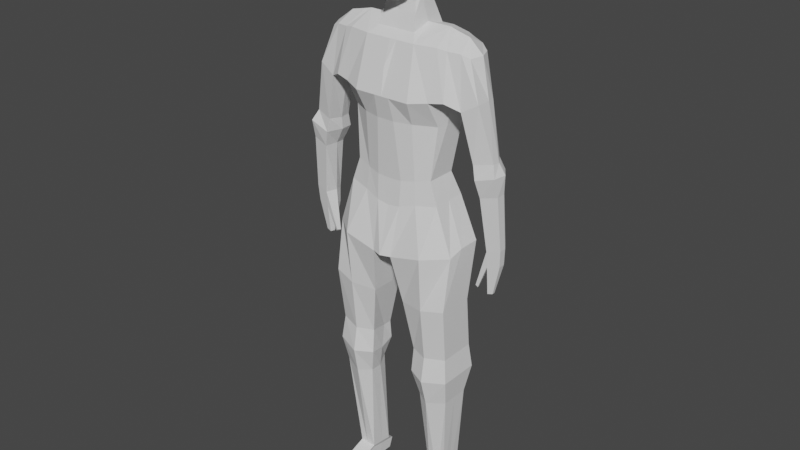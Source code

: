 # Source: 6.blend  (saved by Blender 3.4.6; exported with 4.5.12 LTS)
import bpy
from mathutils import Matrix  # noqa: F401  (used for matrix-valued properties, if any)

bpy.ops.wm.read_factory_settings(use_empty=True)
scene = bpy.context.scene
scene.name = 'Scene'

# ---- collections
col_refs = bpy.data.collections.new('Refs'); scene.collection.children.link(col_refs)
col_spiderman = bpy.data.collections.new('Spiderman'); scene.collection.children.link(col_spiderman)

# ---- world
world_world = bpy.data.worlds.new('World'); scene.world = world_world
world_world.use_nodes = True; world_world.node_tree.nodes.clear()
_N = world_world.node_tree.nodes; _L = world_world.node_tree.links
n0 = _N.new('ShaderNodeOutputWorld'); n0.name = 'World Output'; n0.location = (300, 300)
n1 = _N.new('ShaderNodeBackground'); n1.name = 'Background'; n1.location = (10, 300)
n1.inputs[0].default_value = (0.05088, 0.05088, 0.05088, 1.0)
_L.new(n1.outputs[0], n0.inputs[0])
n0.is_active_output = True
world_world.color = (0.05088, 0.05088, 0.05088)
world_world.use_sun_shadow = False
world_world.sun_shadow_jitter_overblur = 0.0

# ---- meshes
me_cube_003 = bpy.data.meshes.new('Cube.003')
me_cube_003.from_pydata([(0.0, -0.35, -1.0), (0.0, 0.8794, -1.0), (0.7873, -0.01425, -1.017), (0.951, -0.06781, 0.6294), (0.8309, 0.6706, -1.0), (0.9062, 0.8141, 0.6924), (0.0, -0.4725, -0.4727), (0.0, 0.9521, -0.4727), (0.9968, 0.7245, -0.4163), (1.019, -0.2517, -0.3704), (0.0, 0.7308, -2.339), (0.0, -0.2393, -2.359), (0.7092, 0.5505, -2.213), (0.7092, -0.08842, -2.213), (0.4473, 0.8794, -1.0), (0.3326, 0.8113, 0.8188), (0.4473, -0.2553, -1.0), (0.3387, -0.03585, 0.8264), (0.4886, -0.4725, -0.4727), (0.4886, 0.9521, -0.4727), (0.4514, 0.7019, -2.292), (0.4514, -0.1706, -2.292), (0.0, 0.8445, -2.966), (0.0, -0.2742, -2.975), (0.4672, 0.8445, -2.769), (0.8426, -0.1037, -2.749), (0.8269, 0.6832, -2.74), (0.4882, -0.2076, -2.818), (0.0, 1.0, -4.06), (0.0, -0.5602, -4.06), (0.6735, 0.9263, -3.785), (1.114, -0.09103, -3.849), (1.138, 0.6996, -3.723), (0.7398, -0.4845, -3.872), (0.1536, 0.8794, -1.0), (0.1297, -0.4725, -0.4727), (0.2231, 0.7019, -2.343), (0.1536, -0.35, -1.0), (0.1297, 0.9521, -0.4727), (0.2231, -0.2393, -2.343), (0.1977, 0.8445, -2.92), (0.2135, -0.2742, -2.929), (0.1694, 0.9263, -4.063), (0.1694, -0.4818, -4.063), (1.107, -0.2729, -5.078), (1.109, 0.5092, -5.106), (0.7217, -0.387, -5.175), (0.7368, 0.6794, -5.187), (0.2914, -0.2729, -5.218), (0.2937, 0.5092, -5.246), (1.076, -0.1302, -6.392), (1.075, 0.6742, -6.393), (0.7297, -0.2635, -6.449), (0.7762, 0.6125, -6.571), (0.4311, -0.1314, -6.428), (0.5146, 0.5229, -6.569), (1.065, -0.06287, -7.593), (1.064, 0.567, -7.594), (0.7514, -0.2233, -7.672), (0.779, 0.6122, -7.577), (0.5242, -0.06389, -7.623), (0.5903, 0.4338, -7.493), (0.936, 0.1376, -10.07), (0.9104, 0.6149, -10.1), (0.8099, 0.1374, -10.08), (0.7843, 0.6146, -10.11), (0.6506, 0.1371, -10.09), (0.6251, 0.6143, -10.12), (0.9303, 0.159, -10.13), (0.9198, 0.7852, -10.23), (0.8041, 0.785, -10.24), (0.6685, 0.1585, -10.15), (0.658, 0.7847, -10.24), (0.9364, 0.1587, -10.5), (0.9361, 0.7239, -10.5), (0.8207, 0.1585, -10.51), (0.8204, 0.7237, -10.51), (0.6746, 0.1582, -10.52), (0.6743, 0.7234, -10.52), (0.8089, -0.8455, -10.43), (0.9242, -0.8454, -10.43), (0.6633, -0.8456, -10.44), (0.8153, -0.8456, -10.49), (0.9306, -0.8455, -10.49), (0.6696, -0.8457, -10.49), (0.8214, -0.8457, -10.52), (0.9367, -0.8456, -10.51), (0.6757, -0.8458, -10.52), (0.0, 0.2647, -1.0), (0.8309, 0.2065, -1.0), (0.867, 0.3503, 0.9242), (1.029, 0.3139, -0.4146), (0.0, 0.2398, -0.4727), (0.0, 0.2735, -2.359), (0.7092, 0.2313, -2.213), (0.3369, 0.3759, 0.9579), (0.0, 0.2851, -2.971), (0.8348, 0.29, -2.744), (0.0, 0.2199, -4.06), (1.138, 0.222, -3.723), (0.1101, 0.2199, -4.087), (1.108, 0.2553, -5.092), (0.2926, 0.2553, -5.232), (1.076, 0.2676, -6.392), (0.515, 0.3171, -6.568), (1.064, 0.2477, -7.593), (0.5239, 0.1977, -7.624), (0.9232, 0.3588, -10.09), (0.6378, 0.3931, -10.1), (0.925, 0.4057, -10.18), (0.6633, 0.4052, -10.2), (0.9362, 0.3749, -10.5), (0.8205, 0.3747, -10.51), (0.6745, 0.3744, -10.52), (0.0, -0.3839, 0.1424), (0.0, 1.0, 0.1424), (0.0, 0.308, 0.1424), (0.7509, 0.3759, 0.9579), (0.8032, -0.118, 0.6682), (0.893, 0.1808, -0.5801), (0.7738, -0.3148, -0.4218), (0.7813, 0.8726, 0.7271), (0.7897, 0.756, -0.3974), (1.376, 0.3009, 0.5663), (1.509, 0.2848, -0.3084), (1.296, 0.06469, 0.5355), (1.511, -0.03672, -0.3089), (1.269, 0.6026, 0.5512), (1.473, 0.4804, -0.3319), (1.238, -0.09133, -0.5225), (1.163, 0.002179, 0.6091), (1.215, 0.5252, -0.4439), (1.177, 0.2213, -0.6171), (1.107, 0.7435, 0.6284), (1.109, 0.3413, 0.8505), (1.425, 0.009298, -1.606), (1.728, 0.1168, -1.523), (1.724, 0.2986, -1.546), (1.613, 0.5055, -1.523), (1.404, 0.5539, -1.65), (1.385, 0.326, -1.657), (1.47, -0.007372, -1.929), (1.812, 0.0136, -1.771), (1.834, 0.3143, -1.782), (1.7, 0.551, -1.78), (1.415, 0.625, -1.954), (1.382, 0.3413, -1.937), (1.545, 0.04926, -2.306), (1.827, 0.1139, -2.206), (1.822, 0.3225, -2.203), (1.728, 0.5, -2.21), (1.533, 0.5456, -2.326), (1.518, 0.3416, -2.315), (1.646, 0.1477, -3.523), (1.869, 0.1988, -3.444), (1.864, 0.364, -3.441), (1.783, 0.5221, -3.448), (1.633, 0.5638, -3.523), (1.588, 0.3877, -3.521), (1.124, -0.1812, -6.964), (1.124, 0.7214, -6.966), (0.7763, 0.7094, -7.066), (0.5073, 0.552, -7.015), (0.4181, -0.1825, -7.004), (0.7319, -0.3552, -7.045), (0.4694, 0.1888, -7.09), (1.124, 0.2656, -6.965), (0.0, 0.3759, 0.9579), (0.0, 1.0, 0.7585), (0.1139, -0.2076, 0.6682), (0.0, -0.2076, 0.6682), (0.1001, 1.0, 0.7585), (0.4274, 1.0, 0.7585), (0.4274, 0.3759, 0.9579), (0.4411, -0.2076, 0.6682), (0.0, -0.02208, 0.8308), (0.0, 0.8076, 0.82), (0.0, 0.07645, 1.178), (0.0, 0.3226, 1.283), (0.295, 0.3226, 1.283), (0.2964, 0.06601, 1.175), (0.2889, 0.7078, 1.144), (0.0, 0.7718, 1.143), (0.0, 0.1153, 1.437), (0.0, 0.3245, 1.561), (0.2613, 0.3245, 1.561), (0.2513, 0.1354, 1.387), (0.2588, 0.5706, 1.482), (0.0, 0.6727, 1.456), (0.0, 0.1506, 1.623), (0.0, 0.2927, 1.821), (0.2228, 0.322, 1.749), (0.2473, 0.1676, 1.588), (0.2588, 0.5388, 1.742), (0.0, 0.6849, 1.702), (0.0, 0.09803, 1.826), (0.0, 0.2927, 2.09), (0.4228, 0.4154, 1.958), (0.3268, 0.1776, 1.783), (0.3413, 0.5682, 1.939), (0.0, 0.8044, 2.012), (0.0, -0.4272, 1.573), (0.0, 0.3065, 2.363), (0.4771, 0.4328, 2.233), (0.2447, -0.1408, 1.622), (0.4199, 0.6056, 2.349), (0.0, 0.8211, 2.346), (0.0, -0.5429, 2.164), (0.0, 0.2164, 2.581), (0.4679, 0.3054, 2.581), (0.3472, -0.1631, 2.162), (0.4181, 0.6166, 2.778), (0.0, 0.7765, 2.742), (0.0, -0.4168, 2.956), (0.0, 0.0727, 3.008), (0.4675, 0.1618, 3.008), (0.3468, -0.1872, 2.905), (0.3671, 0.3627, 3.124), (0.0, 0.5584, 3.124), (0.0, -0.2108, 3.192), (0.0, -0.02196, 3.292), (0.2294, -0.02196, 3.247), (0.2356, -0.1807, 3.105), (0.2751, 0.2011, 3.238), (0.0, 0.2385, 3.298), (0.0, 0.1445, 2.794), (0.0, 0.6889, 2.925), (0.4179, 0.5011, 2.971), (0.4677, 0.2336, 2.794), (0.347, -0.1751, 2.533), (0.0, -0.5714, 2.536), (0.0, 0.802, 2.553), (0.419, 0.6111, 2.564), (0.2777, -0.1617, 1.869), (0.0, -0.4585, 1.877), (0.0, 0.2614, 2.472), (0.4751, 0.3606, 2.39), (1.65, 0.1792, -3.905), (1.853, 0.2258, -3.833), (1.849, 0.3764, -3.83), (1.775, 0.5206, -3.837), (1.639, 0.5586, -3.905), (1.597, 0.398, -3.904), (1.645, 0.2382, -4.574), (1.731, 0.2578, -4.543), (1.729, 0.3214, -4.542), (1.698, 0.3823, -4.545), (1.64, 0.3984, -4.574), (1.623, 0.3306, -4.573), (1.43, 0.2649, -4.441), (1.449, 0.1831, -4.421), (1.466, 0.2651, -4.487), (1.48, 0.2043, -4.473)], [], [(116, 167, 176, 168, 115), (19, 172, 121, 122), (129, 132, 140, 135), (89, 2, 13, 94), (37, 35, 6, 0), (89, 119, 120, 2), (14, 19, 122, 4), (88, 92, 7, 1), (13, 21, 27, 25), (37, 0, 11, 39), (14, 4, 12, 20), (88, 1, 10, 93), (34, 14, 20, 36), (2, 16, 21, 13), (20, 12, 26, 24), (34, 38, 19, 14), (2, 120, 18, 16), (117, 173, 174, 118), (35, 169, 170, 114, 6), (120, 118, 174, 18), (24, 26, 32, 30), (40, 24, 30, 42), (36, 20, 24, 40), (39, 11, 23, 41), (94, 13, 25, 97), (93, 10, 22, 96), (99, 31, 44, 101), (30, 32, 45, 47), (97, 25, 31, 99), (96, 22, 28, 98), (41, 23, 29, 43), (25, 27, 33, 31), (27, 41, 43, 33), (98, 100, 43, 29), (21, 39, 41, 27), (10, 36, 40, 22), (22, 40, 42, 28), (38, 171, 172, 19), (1, 7, 38, 34), (1, 34, 36, 10), (16, 37, 39, 21), (16, 18, 35, 37), (7, 115, 168, 171, 38), (102, 49, 55, 104), (44, 46, 52, 50), (42, 30, 47, 49), (33, 43, 48, 46), (100, 42, 49, 102), (31, 33, 46, 44), (162, 161, 59, 61), (166, 159, 56, 105), (47, 45, 51, 53), (101, 44, 50, 103), (49, 47, 53, 55), (46, 48, 54, 52), (59, 57, 63, 65), (106, 61, 67, 108), (164, 163, 60, 58), (159, 164, 58, 56), (165, 162, 61, 106), (161, 160, 57, 59), (65, 63, 69, 70), (108, 67, 72, 110), (105, 56, 62, 107), (61, 59, 65, 67), (58, 60, 66, 64), (56, 58, 64, 62), (109, 68, 73, 111), (70, 69, 74, 76), (107, 62, 68, 109), (67, 65, 70, 72), (66, 71, 84, 81), (73, 68, 83, 86), (112, 111, 73, 75), (113, 112, 75, 77), (72, 70, 76, 78), (71, 77, 87, 84), (75, 73, 86, 85), (110, 72, 78, 113), (79, 81, 84, 82), (80, 79, 82, 83), (82, 84, 87, 85), (83, 82, 85, 86), (64, 66, 81, 79), (68, 62, 80, 83), (62, 64, 79, 80), (77, 75, 85, 87), (71, 110, 113, 77), (78, 76, 112, 113), (76, 74, 111, 112), (63, 107, 109, 69), (69, 109, 111, 74), (57, 105, 107, 63), (66, 108, 110, 71), (163, 165, 106, 60), (60, 106, 108, 66), (45, 101, 103, 51), (160, 166, 105, 57), (43, 100, 102, 48), (48, 102, 104, 54), (28, 42, 100, 98), (23, 96, 98, 29), (26, 97, 99, 32), (32, 99, 101, 45), (11, 93, 96, 23), (12, 94, 97, 26), (121, 172, 173, 117), (0, 88, 93, 11), (0, 6, 92, 88), (4, 122, 119, 89), (4, 89, 94, 12), (18, 174, 169, 35), (114, 170, 175, 167, 116), (6, 114, 116, 92), (92, 116, 115, 7), (130, 129, 126, 125), (3, 90, 117, 118), (91, 9, 120, 119), (90, 5, 121, 117), (8, 91, 119, 122), (5, 8, 122, 121), (9, 3, 118, 120), (124, 123, 125, 126), (128, 127, 123, 124), (132, 131, 139, 140), (131, 133, 127, 128), (133, 134, 123, 127), (134, 130, 125, 123), (90, 3, 130, 134), (5, 90, 134, 133), (8, 5, 133, 131), (9, 91, 132, 129), (3, 9, 129, 130), (91, 8, 131, 132), (140, 139, 145, 146), (137, 136, 142, 143), (131, 128, 138, 139), (126, 129, 135, 136), (128, 124, 137, 138), (124, 126, 136, 137), (141, 146, 152, 147), (142, 141, 147, 148), (138, 137, 143, 144), (136, 135, 141, 142), (135, 140, 146, 141), (139, 138, 144, 145), (150, 149, 155, 156), (152, 151, 157, 158), (145, 144, 150, 151), (143, 142, 148, 149), (146, 145, 151, 152), (144, 143, 149, 150), (158, 157, 241, 242), (155, 154, 238, 239), (148, 147, 153, 154), (147, 152, 158, 153), (151, 150, 156, 157), (149, 148, 154, 155), (51, 103, 166, 160), (54, 104, 165, 163), (53, 51, 160, 161), (104, 55, 162, 165), (50, 52, 164, 159), (52, 54, 163, 164), (103, 50, 159, 166), (55, 53, 161, 162), (167, 175, 177, 178), (176, 167, 178, 182), (95, 17, 174, 173), (176, 15, 172, 171, 168), (15, 95, 173, 172), (17, 175, 170, 169, 174), (179, 181, 187, 185), (182, 178, 184, 188), (95, 15, 181, 179), (17, 95, 179, 180), (15, 176, 182, 181), (175, 17, 180, 177), (183, 186, 192, 189), (187, 188, 194, 193), (180, 179, 185, 186), (181, 182, 188, 187), (177, 180, 186, 183), (178, 177, 183, 184), (191, 193, 199, 197), (194, 190, 196, 200), (184, 183, 189, 190), (188, 184, 190, 194), (185, 187, 193, 191), (186, 185, 191, 192), (198, 197, 203, 204), (197, 199, 205, 203), (192, 191, 197, 198), (193, 194, 200, 199), (189, 192, 198, 195), (190, 189, 195, 196), (234, 233, 210, 207), (232, 231, 212, 211), (199, 200, 206, 205), (195, 198, 204, 201), (196, 195, 201, 202), (200, 196, 202, 206), (228, 227, 217, 215), (226, 225, 214, 218), (235, 234, 207, 208), (231, 235, 208, 212), (236, 232, 211, 209), (233, 236, 209, 210), (213, 216, 222, 219), (217, 218, 224, 223), (229, 228, 215, 216), (227, 226, 218, 217), (230, 229, 216, 213), (225, 230, 213, 214), (219, 222, 221, 220), (223, 224, 220, 221), (214, 213, 219, 220), (218, 214, 220, 224), (215, 217, 223, 221), (216, 215, 221, 222), (208, 207, 230, 225), (207, 210, 229, 230), (211, 212, 226, 227), (210, 209, 228, 229), (212, 208, 225, 226), (209, 211, 227, 228), (204, 203, 236, 233), (203, 205, 232, 236), (206, 202, 235, 231), (202, 201, 234, 235), (205, 206, 231, 232), (201, 204, 233, 234), (240, 239, 245, 246), (242, 241, 247, 248), (156, 155, 239, 240), (154, 153, 237, 238), (237, 153, 250, 252), (157, 156, 240, 241), (248, 247, 246, 245), (243, 248, 245, 244), (238, 237, 243, 244), (237, 242, 248, 243), (241, 240, 246, 247), (239, 238, 244, 245), (250, 249, 251, 252), (158, 242, 251, 249), (242, 237, 252, 251), (153, 158, 249, 250)])
_uv = me_cube_003.uv_layers.new(name='UVMap')
_uv.uv.foreach_set('vector', [0.5625, 0.125, 0.625, 0.125, 0.625, 0.2115, 0.625, 0.25, 0.5625, 0.25, 0.5, 0.375, 0.625, 0.375, 0.625, 0.5, 0.5, 0.5, 0.5193, 0.7185, 0.5193, 0.6301, 0.5193, 0.6301, 0.5193, 0.7185, 0.375, 0.625, 0.375, 0.75, 0.375, 0.75, 0.375, 0.625, 0.375, 0.9707, 0.5, 0.9707, 0.5, 1.0, 0.375, 1.0, 0.375, 0.625, 0.5, 0.625, 0.5, 0.75, 0.375, 0.75, 0.375, 0.375, 0.5, 0.375, 0.5, 0.5, 0.375, 0.5, 0.375, 0.125, 0.5, 0.125, 0.5, 0.25, 0.375, 0.25, 0.375, 0.75, 0.375, 0.875, 0.375, 0.875, 0.375, 0.75, 0.375, 0.9707, 0.375, 1.0, 0.375, 1.0, 0.375, 0.9707, 0.375, 0.375, 0.375, 0.5, 0.375, 0.5, 0.375, 0.375, 0.375, 0.125, 0.375, 0.25, 0.375, 0.25, 0.375, 0.125, 0.375, 0.2793, 0.375, 0.375, 0.375, 0.375, 0.375, 0.2793, 0.375, 0.75, 0.375, 0.875, 0.375, 0.875, 0.375, 0.75, 0.375, 0.375, 0.375, 0.5, 0.375, 0.5, 0.375, 0.375, 0.375, 0.2793, 0.5, 0.2793, 0.5, 0.375, 0.375, 0.375, 0.375, 0.75, 0.5, 0.75, 0.5, 0.875, 0.375, 0.875, 0.625, 0.625, 0.75, 0.625, 0.75, 0.75, 0.625, 0.75, 0.5, 0.9707, 0.625, 0.9707, 0.625, 1.0, 0.5625, 1.0, 0.5, 1.0, 0.5, 0.75, 0.625, 0.75, 0.625, 0.875, 0.5, 0.875, 0.375, 0.375, 0.375, 0.5, 0.375, 0.5, 0.375, 0.375, 0.375, 0.2793, 0.375, 0.375, 0.375, 0.375, 0.375, 0.2793, 0.375, 0.2793, 0.375, 0.375, 0.375, 0.375, 0.375, 0.2793, 0.375, 0.9707, 0.375, 1.0, 0.375, 1.0, 0.375, 0.9707, 0.375, 0.625, 0.375, 0.75, 0.375, 0.75, 0.375, 0.625, 0.375, 0.125, 0.375, 0.25, 0.375, 0.25, 0.375, 0.125, 0.375, 0.625, 0.375, 0.75, 0.375, 0.75, 0.375, 0.625, 0.375, 0.375, 0.375, 0.5, 0.375, 0.5, 0.375, 0.375, 0.375, 0.625, 0.375, 0.75, 0.375, 0.75, 0.375, 0.625, 0.375, 0.125, 0.375, 0.25, 0.375, 0.25, 0.375, 0.125, 0.375, 0.9707, 0.375, 1.0, 0.375, 1.0, 0.375, 0.9707, 0.375, 0.75, 0.375, 0.875, 0.375, 0.875, 0.375, 0.75, 0.375, 0.875, 0.375, 0.9707, 0.375, 0.9707, 0.375, 0.875, 0.125, 0.625, 0.1543, 0.625, 0.1543, 0.75, 0.125, 0.75, 0.375, 0.875, 0.375, 0.9707, 0.375, 0.9707, 0.375, 0.875, 0.375, 0.25, 0.375, 0.2793, 0.375, 0.2793, 0.375, 0.25, 0.375, 0.25, 0.375, 0.2793, 0.375, 0.2793, 0.375, 0.25, 0.5, 0.2793, 0.625, 0.2793, 0.625, 0.375, 0.5, 0.375, 0.375, 0.25, 0.5, 0.25, 0.5, 0.2793, 0.375, 0.2793, 0.375, 0.25, 0.375, 0.2793, 0.375, 0.2793, 0.375, 0.25, 0.375, 0.875, 0.375, 0.9707, 0.375, 0.9707, 0.375, 0.875, 0.375, 0.875, 0.5, 0.875, 0.5, 0.9707, 0.375, 0.9707, 0.5, 0.25, 0.5625, 0.25, 0.625, 0.25, 0.625, 0.2793, 0.5, 0.2793, 0.1543, 0.625, 0.1543, 0.5, 0.1543, 0.5, 0.1543, 0.625, 0.375, 0.75, 0.375, 0.875, 0.375, 0.875, 0.375, 0.75, 0.375, 0.2793, 0.375, 0.375, 0.375, 0.375, 0.375, 0.2793, 0.375, 0.875, 0.375, 0.9707, 0.375, 0.9707, 0.375, 0.875, 0.1543, 0.625, 0.1543, 0.5, 0.1543, 0.5, 0.1543, 0.625, 0.375, 0.75, 0.375, 0.875, 0.375, 0.875, 0.375, 0.75, 0.375, 0.2793, 0.375, 0.375, 0.375, 0.375, 0.375, 0.2793, 0.375, 0.625, 0.375, 0.75, 0.375, 0.75, 0.375, 0.625, 0.375, 0.375, 0.375, 0.5, 0.375, 0.5, 0.375, 0.375, 0.375, 0.625, 0.375, 0.75, 0.375, 0.75, 0.375, 0.625, 0.375, 0.2793, 0.375, 0.375, 0.375, 0.375, 0.375, 0.2793, 0.375, 0.875, 0.375, 0.9707, 0.375, 0.9707, 0.375, 0.875, 0.375, 0.375, 0.375, 0.5, 0.375, 0.5, 0.375, 0.375, 0.1543, 0.625, 0.1543, 0.5, 0.1543, 0.5, 0.1543, 0.625, 0.375, 0.875, 0.375, 0.9707, 0.375, 0.9707, 0.375, 0.875, 0.375, 0.75, 0.375, 0.875, 0.375, 0.875, 0.375, 0.75, 0.1543, 0.625, 0.1543, 0.5, 0.1543, 0.5, 0.1543, 0.625, 0.375, 0.375, 0.375, 0.5, 0.375, 0.5, 0.375, 0.375, 0.375, 0.375, 0.375, 0.5, 0.375, 0.5, 0.375, 0.375, 0.1543, 0.625, 0.1543, 0.5, 0.1543, 0.5, 0.1543, 0.625, 0.375, 0.625, 0.375, 0.75, 0.375, 0.75, 0.375, 0.625, 0.375, 0.2793, 0.375, 0.375, 0.375, 0.375, 0.375, 0.2793, 0.375, 0.875, 0.375, 0.9707, 0.375, 0.9707, 0.375, 0.875, 0.375, 0.75, 0.375, 0.875, 0.375, 0.875, 0.375, 0.75, 0.375, 0.625, 0.375, 0.75, 0.375, 0.75, 0.375, 0.625, 0.375, 0.375, 0.375, 0.5, 0.375, 0.5, 0.375, 0.375, 0.375, 0.625, 0.375, 0.75, 0.375, 0.75, 0.375, 0.625, 0.375, 0.2793, 0.375, 0.375, 0.375, 0.375, 0.375, 0.2793, 0.1543, 0.75, 0.1543, 0.75, 0.1543, 0.75, 0.1543, 0.75, 0.375, 0.75, 0.375, 0.75, 0.375, 0.75, 0.375, 0.75, 0.25, 0.625, 0.375, 0.625, 0.375, 0.75, 0.25, 0.75, 0.1543, 0.625, 0.25, 0.625, 0.25, 0.75, 0.1543, 0.75, 0.375, 0.2793, 0.375, 0.375, 0.375, 0.375, 0.375, 0.2793, 0.1543, 0.75, 0.1543, 0.75, 0.1543, 0.75, 0.1543, 0.75, 0.25, 0.75, 0.375, 0.75, 0.375, 0.75, 0.25, 0.75, 0.1543, 0.625, 0.1543, 0.5, 0.1543, 0.5, 0.1543, 0.625, 0.375, 0.875, 0.375, 0.9707, 0.375, 0.9707, 0.375, 0.875, 0.375, 0.75, 0.375, 0.875, 0.375, 0.875, 0.375, 0.75, 0.375, 0.875, 0.375, 0.9707, 0.375, 0.9707, 0.375, 0.875, 0.375, 0.75, 0.375, 0.875, 0.375, 0.875, 0.375, 0.75, 0.375, 0.875, 0.375, 0.9707, 0.375, 0.9707, 0.375, 0.875, 0.375, 0.75, 0.375, 0.75, 0.375, 0.75, 0.375, 0.75, 0.375, 0.75, 0.375, 0.875, 0.375, 0.875, 0.375, 0.75, 0.1543, 0.75, 0.25, 0.75, 0.25, 0.75, 0.1543, 0.75, 0.1543, 0.75, 0.1543, 0.625, 0.1543, 0.625, 0.1543, 0.75, 0.1543, 0.5, 0.25, 0.5, 0.25, 0.625, 0.1543, 0.625, 0.25, 0.5, 0.375, 0.5, 0.375, 0.625, 0.25, 0.625, 0.375, 0.5, 0.375, 0.625, 0.375, 0.625, 0.375, 0.5, 0.375, 0.5, 0.375, 0.625, 0.375, 0.625, 0.375, 0.5, 0.375, 0.5, 0.375, 0.625, 0.375, 0.625, 0.375, 0.5, 0.1543, 0.75, 0.1543, 0.625, 0.1543, 0.625, 0.1543, 0.75, 0.1543, 0.75, 0.1543, 0.625, 0.1543, 0.625, 0.1543, 0.75, 0.1543, 0.75, 0.1543, 0.625, 0.1543, 0.625, 0.1543, 0.75, 0.375, 0.5, 0.375, 0.625, 0.375, 0.625, 0.375, 0.5, 0.375, 0.5, 0.375, 0.625, 0.375, 0.625, 0.375, 0.5, 0.1543, 0.75, 0.1543, 0.625, 0.1543, 0.625, 0.1543, 0.75, 0.1543, 0.75, 0.1543, 0.625, 0.1543, 0.625, 0.1543, 0.75, 0.125, 0.5, 0.1543, 0.5, 0.1543, 0.625, 0.125, 0.625, 0.375, 0.0, 0.375, 0.125, 0.375, 0.125, 0.375, 0.0, 0.375, 0.5, 0.375, 0.625, 0.375, 0.625, 0.375, 0.5, 0.375, 0.5, 0.375, 0.625, 0.375, 0.625, 0.375, 0.5, 0.375, 0.0, 0.375, 0.125, 0.375, 0.125, 0.375, 0.0, 0.375, 0.5, 0.375, 0.625, 0.375, 0.625, 0.375, 0.5, 0.625, 0.5, 0.75, 0.5, 0.75, 0.625, 0.625, 0.625, 0.375, 0.0, 0.375, 0.125, 0.375, 0.125, 0.375, 0.0, 0.375, 0.0, 0.5, 0.0, 0.5, 0.125, 0.375, 0.125, 0.375, 0.5, 0.5, 0.5, 0.5, 0.625, 0.375, 0.625, 0.375, 0.5, 0.375, 0.625, 0.375, 0.625, 0.375, 0.5, 0.5, 0.875, 0.625, 0.875, 0.625, 0.9707, 0.5, 0.9707, 0.5625, 0.0, 0.625, 0.0, 0.625, 0.04528, 0.625, 0.125, 0.5625, 0.125, 0.5, 0.0, 0.5625, 0.0, 0.5625, 0.125, 0.5, 0.125, 0.5, 0.125, 0.5625, 0.125, 0.5625, 0.25, 0.5, 0.25, 0.6057, 0.7125, 0.5193, 0.7185, 0.5193, 0.7185, 0.6057, 0.7125, 0.6057, 0.7125, 0.6057, 0.6192, 0.625, 0.625, 0.625, 0.75, 0.5193, 0.6301, 0.5193, 0.7185, 0.5, 0.75, 0.5, 0.625, 0.6057, 0.6192, 0.6057, 0.5362, 0.625, 0.5, 0.625, 0.625, 0.5193, 0.5304, 0.5193, 0.6301, 0.5, 0.625, 0.5, 0.5, 0.6057, 0.5362, 0.5193, 0.5304, 0.5, 0.5, 0.625, 0.5, 0.5193, 0.7185, 0.6057, 0.7125, 0.625, 0.75, 0.5, 0.75, 0.5193, 0.6301, 0.6057, 0.6192, 0.6057, 0.7125, 0.5193, 0.7185, 0.5193, 0.5304, 0.6057, 0.5362, 0.6057, 0.6192, 0.5193, 0.6301, 0.5193, 0.6301, 0.5193, 0.5304, 0.5193, 0.5304, 0.5193, 0.6301, 0.5193, 0.5304, 0.6057, 0.5362, 0.6057, 0.5362, 0.5193, 0.5304, 0.6057, 0.5362, 0.6057, 0.6192, 0.6057, 0.6192, 0.6057, 0.5362, 0.6057, 0.6192, 0.6057, 0.7125, 0.6057, 0.7125, 0.6057, 0.6192, 0.6057, 0.6192, 0.6057, 0.7125, 0.6057, 0.7125, 0.6057, 0.6192, 0.6057, 0.5362, 0.6057, 0.6192, 0.6057, 0.6192, 0.6057, 0.5362, 0.5193, 0.5304, 0.6057, 0.5362, 0.6057, 0.5362, 0.5193, 0.5304, 0.5193, 0.7185, 0.5193, 0.6301, 0.5193, 0.6301, 0.5193, 0.7185, 0.6057, 0.7125, 0.5193, 0.7185, 0.5193, 0.7185, 0.6057, 0.7125, 0.5193, 0.6301, 0.5193, 0.5304, 0.5193, 0.5304, 0.5193, 0.6301, 0.5193, 0.6301, 0.5193, 0.5304, 0.5193, 0.5304, 0.5193, 0.6301, 0.5193, 0.6301, 0.5193, 0.7185, 0.5193, 0.7185, 0.5193, 0.6301, 0.5193, 0.5304, 0.5193, 0.5304, 0.5193, 0.5304, 0.5193, 0.5304, 0.5193, 0.7185, 0.5193, 0.7185, 0.5193, 0.7185, 0.5193, 0.7185, 0.5193, 0.5304, 0.5193, 0.6301, 0.5193, 0.6301, 0.5193, 0.5304, 0.5193, 0.6301, 0.5193, 0.7185, 0.5193, 0.7185, 0.5193, 0.6301, 0.5193, 0.7185, 0.5193, 0.6301, 0.5193, 0.6301, 0.5193, 0.7185, 0.5193, 0.7185, 0.5193, 0.7185, 0.5193, 0.7185, 0.5193, 0.7185, 0.5193, 0.5304, 0.5193, 0.6301, 0.5193, 0.6301, 0.5193, 0.5304, 0.5193, 0.7185, 0.5193, 0.7185, 0.5193, 0.7185, 0.5193, 0.7185, 0.5193, 0.7185, 0.5193, 0.6301, 0.5193, 0.6301, 0.5193, 0.7185, 0.5193, 0.5304, 0.5193, 0.5304, 0.5193, 0.5304, 0.5193, 0.5304, 0.5193, 0.5304, 0.5193, 0.6301, 0.5193, 0.6301, 0.5193, 0.5304, 0.5193, 0.6301, 0.5193, 0.5304, 0.5193, 0.5304, 0.5193, 0.6301, 0.5193, 0.5304, 0.5193, 0.5304, 0.5193, 0.5304, 0.5193, 0.5304, 0.5193, 0.6301, 0.5193, 0.7185, 0.5193, 0.7185, 0.5193, 0.6301, 0.5193, 0.6301, 0.5193, 0.5304, 0.5193, 0.5304, 0.5193, 0.6301, 0.5193, 0.5304, 0.5193, 0.6301, 0.5193, 0.6301, 0.5193, 0.5304, 0.5193, 0.6301, 0.5193, 0.5304, 0.5193, 0.5304, 0.5193, 0.6301, 0.5193, 0.6301, 0.5193, 0.7185, 0.5193, 0.7185, 0.5193, 0.6301, 0.5193, 0.7185, 0.5193, 0.7185, 0.5193, 0.7185, 0.5193, 0.7185, 0.5193, 0.7185, 0.5193, 0.6301, 0.5193, 0.6301, 0.5193, 0.7185, 0.5193, 0.5304, 0.5193, 0.5304, 0.5193, 0.5304, 0.5193, 0.5304, 0.5193, 0.6301, 0.5193, 0.7185, 0.5193, 0.7185, 0.5193, 0.6301, 0.375, 0.5, 0.375, 0.625, 0.375, 0.625, 0.375, 0.5, 0.1543, 0.75, 0.1543, 0.625, 0.1543, 0.625, 0.1543, 0.75, 0.375, 0.375, 0.375, 0.5, 0.375, 0.5, 0.375, 0.375, 0.1543, 0.625, 0.1543, 0.5, 0.1543, 0.5, 0.1543, 0.625, 0.375, 0.75, 0.375, 0.875, 0.375, 0.875, 0.375, 0.75, 0.375, 0.875, 0.375, 0.9707, 0.375, 0.9707, 0.375, 0.875, 0.375, 0.625, 0.375, 0.75, 0.375, 0.75, 0.375, 0.625, 0.375, 0.2793, 0.375, 0.375, 0.375, 0.375, 0.375, 0.2793, 0.625, 0.125, 0.625, 0.04528, 0.625, 0.04528, 0.625, 0.125, 0.625, 0.2115, 0.625, 0.125, 0.625, 0.125, 0.625, 0.2115, 0.7807, 0.625, 0.7759, 0.7075, 0.75, 0.75, 0.75, 0.625, 0.875, 0.5385, 0.7777, 0.5378, 0.75, 0.5, 0.8457, 0.5, 0.875, 0.5, 0.7777, 0.5378, 0.7807, 0.625, 0.75, 0.625, 0.75, 0.5, 0.7759, 0.7075, 0.875, 0.7047, 0.875, 0.75, 0.8457, 0.75, 0.75, 0.75, 0.7807, 0.625, 0.7777, 0.5378, 0.7777, 0.5378, 0.7807, 0.625, 0.625, 0.2115, 0.625, 0.125, 0.625, 0.125, 0.625, 0.2115, 0.7807, 0.625, 0.7777, 0.5378, 0.7777, 0.5378, 0.7807, 0.625, 0.7759, 0.7075, 0.7807, 0.625, 0.7807, 0.625, 0.7759, 0.7075, 0.7777, 0.5378, 0.875, 0.5385, 0.875, 0.5385, 0.7777, 0.5378, 0.875, 0.7047, 0.7759, 0.7075, 0.7759, 0.7075, 0.875, 0.7047, 0.875, 0.7047, 0.7759, 0.7075, 0.7759, 0.7075, 0.875, 0.7047, 0.7777, 0.5378, 0.875, 0.5385, 0.875, 0.5385, 0.7777, 0.5378, 0.7759, 0.7075, 0.7807, 0.625, 0.7807, 0.625, 0.7759, 0.7075, 0.7777, 0.5378, 0.875, 0.5385, 0.875, 0.5385, 0.7777, 0.5378, 0.875, 0.7047, 0.7759, 0.7075, 0.7759, 0.7075, 0.875, 0.7047, 0.625, 0.125, 0.625, 0.04528, 0.625, 0.04528, 0.625, 0.125, 0.7807, 0.625, 0.7777, 0.5378, 0.7777, 0.5378, 0.7807, 0.625, 0.625, 0.2115, 0.625, 0.125, 0.625, 0.125, 0.625, 0.2115, 0.625, 0.125, 0.625, 0.04528, 0.625, 0.04528, 0.625, 0.125, 0.625, 0.2115, 0.625, 0.125, 0.625, 0.125, 0.625, 0.2115, 0.7807, 0.625, 0.7777, 0.5378, 0.7777, 0.5378, 0.7807, 0.625, 0.7759, 0.7075, 0.7807, 0.625, 0.7807, 0.625, 0.7759, 0.7075, 0.7759, 0.7075, 0.7807, 0.625, 0.7807, 0.625, 0.7759, 0.7075, 0.7807, 0.625, 0.7777, 0.5378, 0.7777, 0.5378, 0.7807, 0.625, 0.7759, 0.7075, 0.7807, 0.625, 0.7807, 0.625, 0.7759, 0.7075, 0.7777, 0.5378, 0.875, 0.5385, 0.875, 0.5385, 0.7777, 0.5378, 0.875, 0.7047, 0.7759, 0.7075, 0.7759, 0.7075, 0.875, 0.7047, 0.625, 0.125, 0.625, 0.04528, 0.625, 0.04528, 0.625, 0.125, 0.875, 0.7047, 0.7759, 0.7075, 0.7759, 0.7075, 0.875, 0.7047, 0.7777, 0.5378, 0.875, 0.5385, 0.875, 0.5385, 0.7777, 0.5378, 0.7777, 0.5378, 0.875, 0.5385, 0.875, 0.5385, 0.7777, 0.5378, 0.875, 0.7047, 0.7759, 0.7075, 0.7759, 0.7075, 0.875, 0.7047, 0.625, 0.125, 0.625, 0.04528, 0.625, 0.04528, 0.625, 0.125, 0.625, 0.2115, 0.625, 0.125, 0.625, 0.125, 0.625, 0.2115, 0.7807, 0.625, 0.7777, 0.5378, 0.7777, 0.5378, 0.7807, 0.625, 0.625, 0.2115, 0.625, 0.125, 0.625, 0.125, 0.625, 0.2115, 0.625, 0.125, 0.625, 0.04528, 0.625, 0.04528, 0.625, 0.125, 0.625, 0.2115, 0.625, 0.125, 0.625, 0.125, 0.625, 0.2115, 0.7807, 0.625, 0.7777, 0.5378, 0.7777, 0.5378, 0.7807, 0.625, 0.7759, 0.7075, 0.7807, 0.625, 0.7807, 0.625, 0.7759, 0.7075, 0.875, 0.7047, 0.7759, 0.7075, 0.7759, 0.7075, 0.875, 0.7047, 0.7777, 0.5378, 0.875, 0.5385, 0.875, 0.5385, 0.7777, 0.5378, 0.7759, 0.7075, 0.7807, 0.625, 0.7807, 0.625, 0.7759, 0.7075, 0.7777, 0.5378, 0.875, 0.5385, 0.875, 0.5385, 0.7777, 0.5378, 0.875, 0.7047, 0.7759, 0.7075, 0.7759, 0.7075, 0.875, 0.7047, 0.625, 0.125, 0.625, 0.04528, 0.625, 0.04528, 0.625, 0.125, 0.875, 0.7047, 0.7759, 0.7075, 0.7807, 0.625, 0.875, 0.625, 0.7777, 0.5378, 0.875, 0.5385, 0.875, 0.625, 0.7807, 0.625, 0.625, 0.125, 0.625, 0.04528, 0.625, 0.04528, 0.625, 0.125, 0.625, 0.2115, 0.625, 0.125, 0.625, 0.125, 0.625, 0.2115, 0.7807, 0.625, 0.7777, 0.5378, 0.7777, 0.5378, 0.7807, 0.625, 0.7759, 0.7075, 0.7807, 0.625, 0.7807, 0.625, 0.7759, 0.7075, 0.625, 0.125, 0.625, 0.04528, 0.625, 0.04528, 0.625, 0.125, 0.875, 0.7047, 0.7759, 0.7075, 0.7759, 0.7075, 0.875, 0.7047, 0.7777, 0.5378, 0.875, 0.5385, 0.875, 0.5385, 0.7777, 0.5378, 0.7759, 0.7075, 0.7807, 0.625, 0.7807, 0.625, 0.7759, 0.7075, 0.625, 0.2115, 0.625, 0.125, 0.625, 0.125, 0.625, 0.2115, 0.7807, 0.625, 0.7777, 0.5378, 0.7777, 0.5378, 0.7807, 0.625, 0.7759, 0.7075, 0.7807, 0.625, 0.7807, 0.625, 0.7759, 0.7075, 0.7807, 0.625, 0.7777, 0.5378, 0.7777, 0.5378, 0.7807, 0.625, 0.625, 0.2115, 0.625, 0.125, 0.625, 0.125, 0.625, 0.2115, 0.625, 0.125, 0.625, 0.04528, 0.625, 0.04528, 0.625, 0.125, 0.7777, 0.5378, 0.875, 0.5385, 0.875, 0.5385, 0.7777, 0.5378, 0.875, 0.7047, 0.7759, 0.7075, 0.7759, 0.7075, 0.875, 0.7047, 0.5193, 0.5304, 0.5193, 0.6301, 0.5193, 0.6301, 0.5193, 0.5304, 0.5193, 0.6301, 0.5193, 0.5304, 0.5193, 0.5304, 0.5193, 0.6301, 0.5193, 0.5304, 0.5193, 0.6301, 0.5193, 0.6301, 0.5193, 0.5304, 0.5193, 0.7185, 0.5193, 0.7185, 0.5193, 0.7185, 0.5193, 0.7185, 0.5193, 0.7185, 0.5193, 0.7185, 0.5193, 0.7185, 0.5193, 0.7185, 0.5193, 0.5304, 0.5193, 0.5304, 0.5193, 0.5304, 0.5193, 0.5304, 0.5193, 0.6301, 0.5193, 0.5304, 0.5193, 0.5304, 0.5193, 0.6301, 0.5193, 0.7185, 0.5193, 0.6301, 0.5193, 0.6301, 0.5193, 0.7185, 0.5193, 0.7185, 0.5193, 0.7185, 0.5193, 0.7185, 0.5193, 0.7185, 0.5193, 0.7185, 0.5193, 0.6301, 0.5193, 0.6301, 0.5193, 0.7185, 0.5193, 0.5304, 0.5193, 0.5304, 0.5193, 0.5304, 0.5193, 0.5304, 0.5193, 0.6301, 0.5193, 0.7185, 0.5193, 0.7185, 0.5193, 0.6301, 0.5193, 0.7185, 0.5193, 0.6301, 0.5193, 0.6301, 0.5193, 0.7185, 0.5193, 0.6301, 0.5193, 0.6301, 0.5193, 0.6301, 0.5193, 0.6301, 0.5193, 0.6301, 0.5193, 0.7185, 0.5193, 0.7185, 0.5193, 0.6301, 0.5193, 0.7185, 0.5193, 0.6301, 0.5193, 0.6301, 0.5193, 0.7185])
me_cube_003.update()

# ---- objects
ob_empty = bpy.data.objects.new('Empty', None)
ob_empty_001 = bpy.data.objects.new('Empty.001', None)
ob_cube = bpy.data.objects.new('Cube', me_cube_003)

# ---- transforms, parenting, visibility, modifiers, constraints
ob_empty.location = (-1.0, -0.03631, 1.0)
ob_empty.rotation_euler = (1.571, -0.0, 1.571)
ob_empty.scale = (0.4041, 0.3988, 3438.0)
ob_empty.empty_display_type = 'IMAGE'
ob_empty.empty_display_size = 5.0
ob_empty_001.location = (0.5086, 1.0, 1.0)
ob_empty_001.rotation_euler = (1.571, -0.0, 0.0)
ob_empty_001.scale = (0.3942, 0.3992, 0.4355)
ob_empty_001.empty_display_type = 'IMAGE'
ob_empty_001.empty_display_size = 5.0
ob_cube.location = (0.0, 0.0, 1.501)
ob_cube.scale = (0.1943, 0.1549, 0.142)
_m = ob_cube.modifiers.new('Mirror', 'MIRROR')
_m.use_clip = True

# ---- collection membership
col_refs.objects.link(ob_empty)
col_refs.objects.link(ob_empty_001)
col_refs.objects.link(ob_cube)

# ---- scene / render settings (as saved in the file)
scene.frame_start = 1; scene.frame_end = 250; scene.frame_set(1)
scene.render.engine = 'BLENDER_EEVEE_NEXT'
scene.cycles.sampling_pattern = 'TABULATED_SOBOL'
scene.cycles.use_light_tree = False
scene.view_settings.view_transform = 'Filmic'
bpy.context.view_layer.update()

# ---- added for rendering (the .blend has no active camera and no usable light): camera, sun
cam_auto = bpy.data.cameras.new('AutoCamera')
cam_auto.lens = 50.0
cam_auto.sensor_width = 36.0
cam_auto.clip_end = 1000.0
ob_auto_camera = bpy.data.objects.new('AutoCamera', cam_auto)
scene.collection.objects.link(ob_auto_camera)
ob_auto_camera.location = (1.95374, -2.33255, 2.55155)
ob_auto_camera.rotation_euler = (1.09748, -7.21219e-08, 0.694738)
scene.camera = ob_auto_camera
light_auto_sun = bpy.data.lights.new('AutoSun', 'SUN')
light_auto_sun.energy = 3.0
light_auto_sun.angle = 0.0523599
ob_auto_sun = bpy.data.objects.new('AutoSun', light_auto_sun)
scene.collection.objects.link(ob_auto_sun)
ob_auto_sun.rotation_euler = (0.872665, 0.174533, 0.523599)
bpy.context.view_layer.update()
